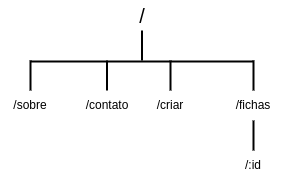

The diagram above was exported from draw.io. Its source (the exported page's mxGraphModel, read from the mxfile embedded in the PNG):
<mxGraphModel dx="537" dy="200" grid="0" gridSize="10" guides="1" tooltips="1" connect="1" arrows="1" fold="1" page="1" pageScale="1.5" pageWidth="1169" pageHeight="827" background="#ffffff" math="0" shadow="0">
  <root>
    <mxCell id="0" />
    <mxCell id="1" parent="0" />
    <mxCell id="_7494hdq1SfFg4sMpD7X-1" value="/" style="text;strokeColor=none;fillColor=none;html=1;align=center;verticalAlign=middle;whiteSpace=wrap;rounded=0;fontSize=20;fontFamily=Helvetica;" parent="1" vertex="1">
      <mxGeometry x="878.5" y="340" width="60" height="30" as="geometry" />
    </mxCell>
    <mxCell id="37t_s38EzwyEX9KHVCko-2" value="" style="line;strokeWidth=2;direction=south;html=1;" vertex="1" parent="1">
      <mxGeometry x="903.5" y="370" width="10" height="30" as="geometry" />
    </mxCell>
    <mxCell id="37t_s38EzwyEX9KHVCko-3" value="" style="line;strokeWidth=2;html=1;" vertex="1" parent="1">
      <mxGeometry x="797" y="396" width="223" height="10" as="geometry" />
    </mxCell>
    <mxCell id="37t_s38EzwyEX9KHVCko-4" value="/sobre" style="text;html=1;align=center;verticalAlign=middle;whiteSpace=wrap;rounded=0;" vertex="1" parent="1">
      <mxGeometry x="767" y="430" width="60" height="30" as="geometry" />
    </mxCell>
    <mxCell id="37t_s38EzwyEX9KHVCko-5" value="/contato" style="text;html=1;align=center;verticalAlign=middle;whiteSpace=wrap;rounded=0;" vertex="1" parent="1">
      <mxGeometry x="843.5" y="430" width="60" height="30" as="geometry" />
    </mxCell>
    <mxCell id="37t_s38EzwyEX9KHVCko-6" value="/criar" style="text;html=1;align=center;verticalAlign=middle;whiteSpace=wrap;rounded=0;" vertex="1" parent="1">
      <mxGeometry x="907" y="430" width="60" height="30" as="geometry" />
    </mxCell>
    <mxCell id="37t_s38EzwyEX9KHVCko-7" value="/fichas" style="text;html=1;align=center;verticalAlign=middle;whiteSpace=wrap;rounded=0;" vertex="1" parent="1">
      <mxGeometry x="990" y="430" width="60" height="30" as="geometry" />
    </mxCell>
    <mxCell id="37t_s38EzwyEX9KHVCko-8" value="/:id" style="text;html=1;align=center;verticalAlign=middle;whiteSpace=wrap;rounded=0;" vertex="1" parent="1">
      <mxGeometry x="990" y="490" width="60" height="30" as="geometry" />
    </mxCell>
    <mxCell id="37t_s38EzwyEX9KHVCko-9" value="" style="line;strokeWidth=2;direction=south;html=1;" vertex="1" parent="1">
      <mxGeometry x="868.5" y="400" width="10" height="30" as="geometry" />
    </mxCell>
    <mxCell id="37t_s38EzwyEX9KHVCko-10" value="" style="line;strokeWidth=2;direction=south;html=1;" vertex="1" parent="1">
      <mxGeometry x="1015" y="460" width="10" height="30" as="geometry" />
    </mxCell>
    <mxCell id="37t_s38EzwyEX9KHVCko-11" value="" style="line;strokeWidth=2;direction=south;html=1;" vertex="1" parent="1">
      <mxGeometry x="1015" y="400" width="10" height="30" as="geometry" />
    </mxCell>
    <mxCell id="37t_s38EzwyEX9KHVCko-12" value="" style="line;strokeWidth=2;direction=south;html=1;" vertex="1" parent="1">
      <mxGeometry x="932" y="400" width="10" height="30" as="geometry" />
    </mxCell>
    <mxCell id="37t_s38EzwyEX9KHVCko-13" value="" style="line;strokeWidth=2;direction=south;html=1;" vertex="1" parent="1">
      <mxGeometry x="792" y="400" width="10" height="30" as="geometry" />
    </mxCell>
  </root>
</mxGraphModel>